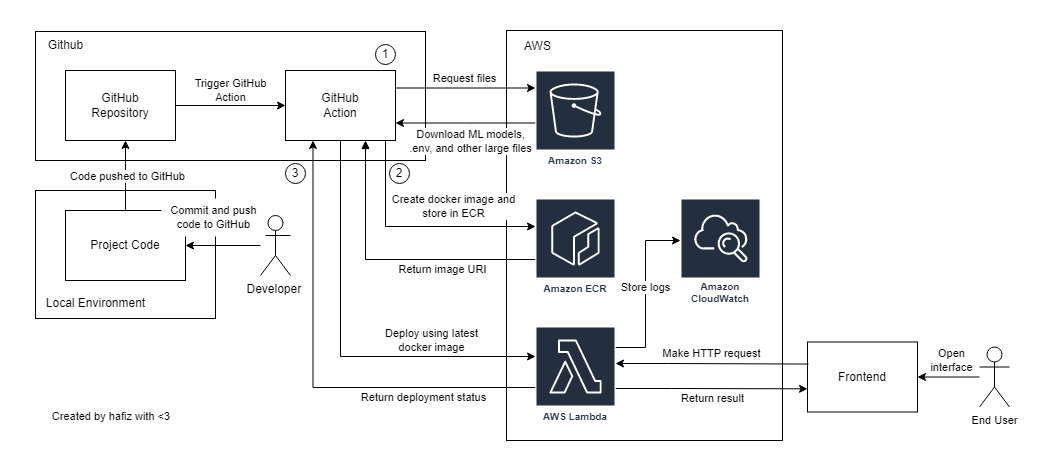

The diagram above was exported from draw.io. Its source (the exported page's mxGraphModel, read from the mxfile embedded in the PNG):
<mxGraphModel dx="1185" dy="693" grid="0" gridSize="10" guides="1" tooltips="1" connect="1" arrows="1" fold="1" page="1" pageScale="1" pageWidth="850" pageHeight="1100" math="0" shadow="0">
  <root>
    <mxCell id="0" />
    <mxCell id="1" parent="0" />
    <mxCell id="dZVyhacVhGwDBSAk_qa8-1" value="" style="rounded=0;whiteSpace=wrap;html=1;strokeColor=none;fillColor=#FFFFFF;" vertex="1" parent="1">
      <mxGeometry x="425" y="200" width="1043" height="467" as="geometry" />
    </mxCell>
    <mxCell id="PKS-QSOsl2U3sWzt8C4C-58" value="" style="rounded=0;whiteSpace=wrap;html=1;fillColor=none;container=0;" parent="1" vertex="1">
      <mxGeometry x="931" y="230" width="276" height="410" as="geometry" />
    </mxCell>
    <mxCell id="PKS-QSOsl2U3sWzt8C4C-54" style="edgeStyle=orthogonalEdgeStyle;rounded=0;orthogonalLoop=1;jettySize=auto;html=1;fontSize=11;startArrow=none;startFill=0;endArrow=classic;endFill=1;" parent="1" source="-eBThL75Hk6pgdM7rNb7-1" target="-eBThL75Hk6pgdM7rNb7-4" edge="1">
      <mxGeometry relative="1" as="geometry" />
    </mxCell>
    <mxCell id="-eBThL75Hk6pgdM7rNb7-1" value="Developer&amp;nbsp;" style="shape=umlActor;verticalLabelPosition=bottom;verticalAlign=top;html=1;outlineConnect=0;" parent="1" vertex="1">
      <mxGeometry x="685" y="415" width="30" height="60" as="geometry" />
    </mxCell>
    <mxCell id="-eBThL75Hk6pgdM7rNb7-15" style="edgeStyle=orthogonalEdgeStyle;rounded=0;orthogonalLoop=1;jettySize=auto;html=1;startArrow=none;startFill=0;" parent="1" source="-eBThL75Hk6pgdM7rNb7-4" target="-eBThL75Hk6pgdM7rNb7-14" edge="1">
      <mxGeometry relative="1" as="geometry">
        <mxPoint x="550" y="490" as="sourcePoint" />
        <Array as="points">
          <mxPoint x="545" y="430" />
          <mxPoint x="545" y="430" />
        </Array>
      </mxGeometry>
    </mxCell>
    <mxCell id="PKS-QSOsl2U3sWzt8C4C-51" value="Code pushed to GitHub" style="edgeLabel;html=1;align=center;verticalAlign=middle;resizable=0;points=[];fontSize=11;" parent="-eBThL75Hk6pgdM7rNb7-15" connectable="0" vertex="1">
      <mxGeometry x="-0.2514" relative="1" as="geometry">
        <mxPoint x="2" y="-9" as="offset" />
      </mxGeometry>
    </mxCell>
    <mxCell id="-eBThL75Hk6pgdM7rNb7-10" value="" style="rounded=0;whiteSpace=wrap;html=1;fillColor=none;container=0;" parent="1" vertex="1">
      <mxGeometry x="460" y="231" width="390" height="129" as="geometry" />
    </mxCell>
    <mxCell id="-eBThL75Hk6pgdM7rNb7-11" value="Github" style="text;html=1;align=center;verticalAlign=middle;resizable=0;points=[];autosize=1;strokeColor=none;fillColor=none;container=0;" parent="1" vertex="1">
      <mxGeometry x="460" y="230" width="60" height="30" as="geometry" />
    </mxCell>
    <mxCell id="-eBThL75Hk6pgdM7rNb7-18" style="edgeStyle=orthogonalEdgeStyle;rounded=0;orthogonalLoop=1;jettySize=auto;html=1;exitX=1;exitY=0.5;exitDx=0;exitDy=0;entryX=0;entryY=0.5;entryDx=0;entryDy=0;startArrow=none;startFill=0;" parent="1" source="-eBThL75Hk6pgdM7rNb7-14" target="-eBThL75Hk6pgdM7rNb7-17" edge="1">
      <mxGeometry relative="1" as="geometry" />
    </mxCell>
    <mxCell id="-eBThL75Hk6pgdM7rNb7-19" value="Trigger GitHub &lt;br&gt;Action" style="edgeLabel;html=1;align=center;verticalAlign=middle;resizable=0;points=[];container=0;" parent="-eBThL75Hk6pgdM7rNb7-18" vertex="1" connectable="0">
      <mxGeometry x="-0.2121" relative="1" as="geometry">
        <mxPoint x="11" y="-15" as="offset" />
      </mxGeometry>
    </mxCell>
    <mxCell id="-eBThL75Hk6pgdM7rNb7-14" value="GitHub&lt;br&gt;Repository" style="rounded=0;whiteSpace=wrap;html=1;fillColor=none;container=0;" parent="1" vertex="1">
      <mxGeometry x="490" y="270" width="110" height="70" as="geometry" />
    </mxCell>
    <mxCell id="PKS-QSOsl2U3sWzt8C4C-3" style="edgeStyle=orthogonalEdgeStyle;rounded=0;orthogonalLoop=1;jettySize=auto;html=1;exitX=1;exitY=0.25;exitDx=0;exitDy=0;startArrow=none;startFill=0;" parent="1" source="-eBThL75Hk6pgdM7rNb7-17" target="PKS-QSOsl2U3sWzt8C4C-33" edge="1">
      <mxGeometry relative="1" as="geometry">
        <mxPoint x="950" y="287.5" as="targetPoint" />
        <Array as="points">
          <mxPoint x="930" y="288" />
          <mxPoint x="930" y="288" />
        </Array>
      </mxGeometry>
    </mxCell>
    <mxCell id="PKS-QSOsl2U3sWzt8C4C-5" value="Request files" style="edgeLabel;html=1;align=center;verticalAlign=middle;resizable=0;points=[];labelBorderColor=none;labelBackgroundColor=#FFFFFF;" parent="PKS-QSOsl2U3sWzt8C4C-3" connectable="0" vertex="1">
      <mxGeometry x="0.1022" y="2" relative="1" as="geometry">
        <mxPoint x="-9" y="-8" as="offset" />
      </mxGeometry>
    </mxCell>
    <mxCell id="PKS-QSOsl2U3sWzt8C4C-18" style="edgeStyle=orthogonalEdgeStyle;rounded=0;orthogonalLoop=1;jettySize=auto;html=1;startArrow=none;startFill=0;" parent="1" source="-eBThL75Hk6pgdM7rNb7-17" target="PKS-QSOsl2U3sWzt8C4C-34" edge="1">
      <mxGeometry relative="1" as="geometry">
        <mxPoint x="950" y="420" as="targetPoint" />
        <Array as="points">
          <mxPoint x="810" y="426" />
        </Array>
      </mxGeometry>
    </mxCell>
    <mxCell id="PKS-QSOsl2U3sWzt8C4C-29" value="Create docker image and &lt;br&gt;store in ECR" style="edgeLabel;html=1;align=center;verticalAlign=middle;resizable=0;points=[];" parent="PKS-QSOsl2U3sWzt8C4C-18" connectable="0" vertex="1">
      <mxGeometry x="0.4413" y="-3" relative="1" as="geometry">
        <mxPoint x="-16" y="-23" as="offset" />
      </mxGeometry>
    </mxCell>
    <mxCell id="PKS-QSOsl2U3sWzt8C4C-19" style="edgeStyle=orthogonalEdgeStyle;rounded=0;orthogonalLoop=1;jettySize=auto;html=1;startArrow=block;startFill=1;endArrow=none;endFill=0;" parent="1" source="-eBThL75Hk6pgdM7rNb7-17" target="PKS-QSOsl2U3sWzt8C4C-34" edge="1">
      <mxGeometry relative="1" as="geometry">
        <mxPoint x="790" y="390" as="sourcePoint" />
        <mxPoint x="950" y="450" as="targetPoint" />
        <Array as="points">
          <mxPoint x="790" y="459" />
        </Array>
      </mxGeometry>
    </mxCell>
    <mxCell id="PKS-QSOsl2U3sWzt8C4C-21" value="Return image URI" style="edgeLabel;html=1;align=center;verticalAlign=middle;resizable=0;points=[];" parent="PKS-QSOsl2U3sWzt8C4C-19" connectable="0" vertex="1">
      <mxGeometry x="0.3554" y="-1" relative="1" as="geometry">
        <mxPoint y="9" as="offset" />
      </mxGeometry>
    </mxCell>
    <mxCell id="PKS-QSOsl2U3sWzt8C4C-43" style="edgeStyle=orthogonalEdgeStyle;rounded=0;orthogonalLoop=1;jettySize=auto;html=1;fontSize=11;startArrow=none;startFill=0;endArrow=classic;endFill=1;" parent="1" source="-eBThL75Hk6pgdM7rNb7-17" target="PKS-QSOsl2U3sWzt8C4C-32" edge="1">
      <mxGeometry relative="1" as="geometry">
        <Array as="points">
          <mxPoint x="765" y="556" />
        </Array>
      </mxGeometry>
    </mxCell>
    <mxCell id="-eBThL75Hk6pgdM7rNb7-17" value="GitHub&lt;br&gt;Action" style="rounded=0;whiteSpace=wrap;html=1;fillColor=none;container=0;" parent="1" vertex="1">
      <mxGeometry x="710" y="270" width="110" height="70" as="geometry" />
    </mxCell>
    <mxCell id="PKS-QSOsl2U3sWzt8C4C-4" style="edgeStyle=orthogonalEdgeStyle;rounded=0;orthogonalLoop=1;jettySize=auto;html=1;entryX=1;entryY=0.75;entryDx=0;entryDy=0;startArrow=none;startFill=0;" parent="1" source="PKS-QSOsl2U3sWzt8C4C-33" target="-eBThL75Hk6pgdM7rNb7-17" edge="1">
      <mxGeometry relative="1" as="geometry">
        <mxPoint x="950" y="322.5" as="sourcePoint" />
        <Array as="points">
          <mxPoint x="890" y="323" />
        </Array>
      </mxGeometry>
    </mxCell>
    <mxCell id="PKS-QSOsl2U3sWzt8C4C-22" value="&lt;font style=&quot;font-size: 11px;&quot;&gt;Download ML models, &lt;br&gt;.env, and other large files&lt;/font&gt;" style="edgeLabel;html=1;align=center;verticalAlign=middle;resizable=0;points=[];" parent="PKS-QSOsl2U3sWzt8C4C-4" connectable="0" vertex="1">
      <mxGeometry x="0.1586" y="2" relative="1" as="geometry">
        <mxPoint x="15" y="16" as="offset" />
      </mxGeometry>
    </mxCell>
    <mxCell id="PKS-QSOsl2U3sWzt8C4C-6" value="1" style="ellipse;whiteSpace=wrap;html=1;aspect=fixed;labelBackgroundColor=#FFFFFF;labelBorderColor=none;fillColor=none;" parent="1" vertex="1">
      <mxGeometry x="800" y="244" width="20" height="20" as="geometry" />
    </mxCell>
    <mxCell id="PKS-QSOsl2U3sWzt8C4C-23" value="Amazon CloudWatch" style="sketch=0;outlineConnect=0;fontColor=#232F3E;gradientColor=none;strokeColor=#ffffff;fillColor=#232F3E;dashed=0;verticalLabelPosition=middle;verticalAlign=bottom;align=center;html=1;whiteSpace=wrap;fontSize=10;fontStyle=1;spacing=3;shape=mxgraph.aws4.productIcon;prIcon=mxgraph.aws4.cloudwatch;labelBackgroundColor=#FFFFFF;labelBorderColor=none;" parent="1" vertex="1">
      <mxGeometry x="1105" y="398" width="80" height="110" as="geometry" />
    </mxCell>
    <mxCell id="PKS-QSOsl2U3sWzt8C4C-30" value="2" style="ellipse;whiteSpace=wrap;html=1;aspect=fixed;labelBackgroundColor=#FFFFFF;labelBorderColor=none;fillColor=none;snapToPoint=0;" parent="1" vertex="1">
      <mxGeometry x="814" y="363" width="20" height="20" as="geometry" />
    </mxCell>
    <mxCell id="PKS-QSOsl2U3sWzt8C4C-45" style="edgeStyle=orthogonalEdgeStyle;rounded=0;orthogonalLoop=1;jettySize=auto;html=1;entryX=0.25;entryY=1;entryDx=0;entryDy=0;fontSize=11;startArrow=none;startFill=0;endArrow=classic;endFill=1;" parent="1" source="PKS-QSOsl2U3sWzt8C4C-32" target="-eBThL75Hk6pgdM7rNb7-17" edge="1">
      <mxGeometry relative="1" as="geometry">
        <Array as="points">
          <mxPoint x="738" y="587" />
        </Array>
      </mxGeometry>
    </mxCell>
    <mxCell id="PKS-QSOsl2U3sWzt8C4C-46" value="Return deployment status" style="edgeLabel;html=1;align=center;verticalAlign=middle;resizable=0;points=[];fontSize=11;" parent="PKS-QSOsl2U3sWzt8C4C-45" connectable="0" vertex="1">
      <mxGeometry x="-0.6005" relative="1" as="geometry">
        <mxPoint x="-18" y="10" as="offset" />
      </mxGeometry>
    </mxCell>
    <mxCell id="PKS-QSOsl2U3sWzt8C4C-47" style="edgeStyle=orthogonalEdgeStyle;rounded=0;orthogonalLoop=1;jettySize=auto;html=1;fontSize=11;startArrow=none;startFill=0;endArrow=classic;endFill=1;" parent="1" source="PKS-QSOsl2U3sWzt8C4C-32" target="PKS-QSOsl2U3sWzt8C4C-23" edge="1">
      <mxGeometry relative="1" as="geometry">
        <Array as="points">
          <mxPoint x="1070" y="547" />
          <mxPoint x="1070" y="440" />
        </Array>
      </mxGeometry>
    </mxCell>
    <mxCell id="PKS-QSOsl2U3sWzt8C4C-48" value="Store logs" style="edgeLabel;html=1;align=center;verticalAlign=middle;resizable=0;points=[];fontSize=11;" parent="PKS-QSOsl2U3sWzt8C4C-47" connectable="0" vertex="1">
      <mxGeometry x="0.1089" y="-1" relative="1" as="geometry">
        <mxPoint x="-1" y="5" as="offset" />
      </mxGeometry>
    </mxCell>
    <mxCell id="PKS-QSOsl2U3sWzt8C4C-73" style="edgeStyle=orthogonalEdgeStyle;rounded=0;orthogonalLoop=1;jettySize=auto;html=1;entryX=0.009;entryY=0.315;entryDx=0;entryDy=0;entryPerimeter=0;fontSize=11;startArrow=classic;startFill=1;endArrow=none;endFill=0;" parent="1" source="PKS-QSOsl2U3sWzt8C4C-32" target="PKS-QSOsl2U3sWzt8C4C-72" edge="1">
      <mxGeometry relative="1" as="geometry">
        <Array as="points">
          <mxPoint x="1092" y="563" />
          <mxPoint x="1092" y="563" />
        </Array>
      </mxGeometry>
    </mxCell>
    <mxCell id="PKS-QSOsl2U3sWzt8C4C-75" value="Make HTTP request" style="edgeLabel;html=1;align=center;verticalAlign=middle;resizable=0;points=[];fontSize=11;" parent="PKS-QSOsl2U3sWzt8C4C-73" connectable="0" vertex="1">
      <mxGeometry x="0.2458" y="-1" relative="1" as="geometry">
        <mxPoint x="-24" y="-12" as="offset" />
      </mxGeometry>
    </mxCell>
    <mxCell id="PKS-QSOsl2U3sWzt8C4C-74" style="edgeStyle=orthogonalEdgeStyle;rounded=0;orthogonalLoop=1;jettySize=auto;html=1;entryX=0;entryY=0.669;entryDx=0;entryDy=0;entryPerimeter=0;fontSize=11;startArrow=none;startFill=0;endArrow=classic;endFill=1;" parent="1" source="PKS-QSOsl2U3sWzt8C4C-32" target="PKS-QSOsl2U3sWzt8C4C-72" edge="1">
      <mxGeometry relative="1" as="geometry">
        <Array as="points">
          <mxPoint x="1095" y="588" />
          <mxPoint x="1095" y="588" />
        </Array>
      </mxGeometry>
    </mxCell>
    <mxCell id="PKS-QSOsl2U3sWzt8C4C-76" value="Return result" style="edgeLabel;html=1;align=center;verticalAlign=middle;resizable=0;points=[];fontSize=11;" parent="PKS-QSOsl2U3sWzt8C4C-74" connectable="0" vertex="1">
      <mxGeometry x="-0.1156" relative="1" as="geometry">
        <mxPoint x="12" y="10" as="offset" />
      </mxGeometry>
    </mxCell>
    <mxCell id="PKS-QSOsl2U3sWzt8C4C-32" value="AWS Lambda" style="sketch=0;outlineConnect=0;fontColor=#232F3E;gradientColor=none;strokeColor=#ffffff;fillColor=#232F3E;dashed=0;verticalLabelPosition=middle;verticalAlign=bottom;align=center;html=1;whiteSpace=wrap;fontSize=10;fontStyle=1;spacing=3;shape=mxgraph.aws4.productIcon;prIcon=mxgraph.aws4.lambda;labelBackgroundColor=#FFFFFF;labelBorderColor=none;" parent="1" vertex="1">
      <mxGeometry x="960" y="526" width="80" height="100" as="geometry" />
    </mxCell>
    <mxCell id="PKS-QSOsl2U3sWzt8C4C-33" value="Amazon S3" style="sketch=0;outlineConnect=0;fontColor=#232F3E;gradientColor=none;strokeColor=#ffffff;fillColor=#232F3E;dashed=0;verticalLabelPosition=middle;verticalAlign=bottom;align=center;html=1;whiteSpace=wrap;fontSize=10;fontStyle=1;spacing=3;shape=mxgraph.aws4.productIcon;prIcon=mxgraph.aws4.s3;labelBackgroundColor=#FFFFFF;labelBorderColor=none;" parent="1" vertex="1">
      <mxGeometry x="960" y="270" width="80" height="100" as="geometry" />
    </mxCell>
    <mxCell id="PKS-QSOsl2U3sWzt8C4C-34" value="Amazon ECR" style="sketch=0;outlineConnect=0;fontColor=#232F3E;gradientColor=none;strokeColor=#ffffff;fillColor=#232F3E;dashed=0;verticalLabelPosition=middle;verticalAlign=bottom;align=center;html=1;whiteSpace=wrap;fontSize=10;fontStyle=1;spacing=3;shape=mxgraph.aws4.productIcon;prIcon=mxgraph.aws4.ecr;labelBackgroundColor=#FFFFFF;labelBorderColor=none;" parent="1" vertex="1">
      <mxGeometry x="960" y="398" width="80" height="100" as="geometry" />
    </mxCell>
    <mxCell id="PKS-QSOsl2U3sWzt8C4C-44" value="Deploy using latest &lt;br&gt;docker image" style="text;html=1;align=center;verticalAlign=middle;resizable=0;points=[];autosize=1;strokeColor=none;fillColor=none;fontSize=11;" parent="1" vertex="1">
      <mxGeometry x="796" y="520" width="120" height="40" as="geometry" />
    </mxCell>
    <mxCell id="PKS-QSOsl2U3sWzt8C4C-53" value="" style="group" parent="1" connectable="0" vertex="1">
      <mxGeometry x="460" y="390" width="180" height="128" as="geometry" />
    </mxCell>
    <mxCell id="-eBThL75Hk6pgdM7rNb7-2" value="" style="rounded=0;whiteSpace=wrap;html=1;fillColor=none;container=0;" parent="PKS-QSOsl2U3sWzt8C4C-53" vertex="1">
      <mxGeometry width="180" height="128" as="geometry" />
    </mxCell>
    <mxCell id="-eBThL75Hk6pgdM7rNb7-3" value="Local Environment" style="text;html=1;align=center;verticalAlign=middle;resizable=0;points=[];autosize=1;strokeColor=none;fillColor=none;container=0;" parent="PKS-QSOsl2U3sWzt8C4C-53" vertex="1">
      <mxGeometry y="98" width="120" height="30" as="geometry" />
    </mxCell>
    <mxCell id="-eBThL75Hk6pgdM7rNb7-4" value="Project Code" style="rounded=0;whiteSpace=wrap;html=1;fillColor=none;container=0;" parent="PKS-QSOsl2U3sWzt8C4C-53" vertex="1">
      <mxGeometry x="30" y="20" width="120" height="70" as="geometry" />
    </mxCell>
    <mxCell id="PKS-QSOsl2U3sWzt8C4C-56" value="Commit and push &lt;br&gt;code to GitHub" style="text;html=1;align=center;verticalAlign=middle;resizable=0;points=[];autosize=1;fontSize=11;strokeColor=none;fillColor=default;" parent="1" vertex="1">
      <mxGeometry x="586" y="398" width="104" height="38" as="geometry" />
    </mxCell>
    <mxCell id="PKS-QSOsl2U3sWzt8C4C-57" value="3" style="ellipse;whiteSpace=wrap;html=1;aspect=fixed;labelBackgroundColor=#FFFFFF;labelBorderColor=none;fillColor=none;snapToPoint=0;" parent="1" vertex="1">
      <mxGeometry x="710" y="363" width="20" height="20" as="geometry" />
    </mxCell>
    <mxCell id="PKS-QSOsl2U3sWzt8C4C-59" value="AWS" style="text;html=1;align=center;verticalAlign=middle;resizable=0;points=[];autosize=1;strokeColor=none;fillColor=none;container=0;" parent="1" vertex="1">
      <mxGeometry x="939" y="233" width="45" height="26" as="geometry" />
    </mxCell>
    <mxCell id="PKS-QSOsl2U3sWzt8C4C-61" value="End User" style="shape=umlActor;verticalLabelPosition=bottom;verticalAlign=top;html=1;outlineConnect=0;labelBackgroundColor=#FFFFFF;labelBorderColor=none;strokeColor=default;fontSize=11;fillColor=default;" parent="1" vertex="1">
      <mxGeometry x="1404" y="546.5" width="30" height="60" as="geometry" />
    </mxCell>
    <mxCell id="PKS-QSOsl2U3sWzt8C4C-77" style="edgeStyle=orthogonalEdgeStyle;rounded=0;orthogonalLoop=1;jettySize=auto;html=1;exitX=1;exitY=0.5;exitDx=0;exitDy=0;fontSize=11;startArrow=classic;startFill=1;endArrow=none;endFill=0;" parent="1" source="PKS-QSOsl2U3sWzt8C4C-72" target="PKS-QSOsl2U3sWzt8C4C-61" edge="1">
      <mxGeometry relative="1" as="geometry" />
    </mxCell>
    <mxCell id="PKS-QSOsl2U3sWzt8C4C-72" value="Frontend" style="rounded=0;whiteSpace=wrap;html=1;fillColor=none;container=0;" parent="1" vertex="1">
      <mxGeometry x="1232" y="541.5" width="110" height="70" as="geometry" />
    </mxCell>
    <mxCell id="PKS-QSOsl2U3sWzt8C4C-78" value="Open &lt;br&gt;interface" style="text;html=1;align=center;verticalAlign=middle;resizable=0;points=[];autosize=1;strokeColor=none;fillColor=none;fontSize=11;" parent="1" vertex="1">
      <mxGeometry x="1346" y="540.5" width="60" height="38" as="geometry" />
    </mxCell>
    <mxCell id="PKS-QSOsl2U3sWzt8C4C-80" value="Created by hafiz with &amp;lt;3" style="text;html=1;strokeColor=none;fillColor=none;align=center;verticalAlign=middle;whiteSpace=wrap;rounded=0;labelBackgroundColor=#FFFFFF;labelBorderColor=none;fontSize=11;" parent="1" vertex="1">
      <mxGeometry x="463" y="601" width="146" height="30" as="geometry" />
    </mxCell>
  </root>
</mxGraphModel>